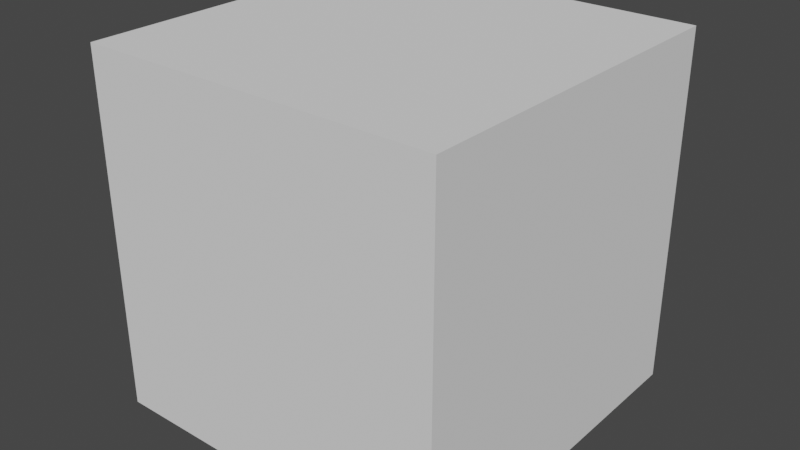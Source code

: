 # Source: recommenderAddon.blend  (saved by Blender 3.3.6; exported with 4.5.12 LTS)
import bpy
from mathutils import Matrix  # noqa: F401  (used for matrix-valued properties, if any)

bpy.ops.wm.read_factory_settings(use_empty=True)
scene = bpy.context.scene
scene.name = 'Scene'

# ---- collections
col_collection = bpy.data.collections.new('Collection'); scene.collection.children.link(col_collection)
col_aaaaaa = bpy.data.collections.new('AAAAAA'); scene.collection.children.link(col_aaaaaa)

# ---- world
world_world = bpy.data.worlds.new('World'); scene.world = world_world
world_world.use_nodes = True; world_world.node_tree.nodes.clear()
_N = world_world.node_tree.nodes; _L = world_world.node_tree.links
n0 = _N.new('ShaderNodeOutputWorld'); n0.name = 'World Output'; n0.location = (300, 300)
n1 = _N.new('ShaderNodeBackground'); n1.name = 'Background'; n1.location = (10, 300)
n1.inputs[0].default_value = (0.05088, 0.05088, 0.05088, 1.0)
_L.new(n1.outputs[0], n0.inputs[0])
n0.is_active_output = True
world_world.color = (0.05088, 0.05088, 0.05088)
world_world.use_sun_shadow = False
world_world.sun_shadow_jitter_overblur = 0.0

# ---- meshes
me_cube_001 = bpy.data.meshes.new('Cube.001')
me_cube_001.from_pydata([(-1.0, -1.0, -1.0), (-1.0, -1.0, 1.0), (-1.0, 1.0, -1.0), (-1.0, 1.0, 1.0), (1.0, -1.0, -1.0), (1.0, -1.0, 1.0), (1.0, 1.0, -1.0), (1.0, 1.0, 1.0)], [], [(0, 1, 3, 2), (2, 3, 7, 6), (6, 7, 5, 4), (4, 5, 1, 0), (2, 6, 4, 0), (7, 3, 1, 5)])
_uv = me_cube_001.uv_layers.new(name='UVMap')
_uv.uv.foreach_set('vector', [0.375, 0.0, 0.625, 0.0, 0.625, 0.25, 0.375, 0.25, 0.375, 0.25, 0.625, 0.25, 0.625, 0.5, 0.375, 0.5, 0.375, 0.5, 0.625, 0.5, 0.625, 0.75, 0.375, 0.75, 0.375, 0.75, 0.625, 0.75, 0.625, 1.0, 0.375, 1.0, 0.125, 0.5, 0.375, 0.5, 0.375, 0.75, 0.125, 0.75, 0.625, 0.5, 0.875, 0.5, 0.875, 0.75, 0.625, 0.75])
me_cube_001.update()

# ---- objects
ob_cube = bpy.data.objects.new('Cube', me_cube_001)

# ---- transforms, parenting, visibility, modifiers, constraints
ob_cube.location = (0.0, 0.0, 0.0)

# ---- collection membership
col_aaaaaa.objects.link(ob_cube)

# ---- scene / render settings (as saved in the file)
scene.frame_start = 1; scene.frame_end = 250; scene.frame_set(1)
scene.render.engine = 'CYCLES'
scene.cycles.sampling_pattern = 'TABULATED_SOBOL'
scene.cycles.use_light_tree = False
scene.view_settings.view_transform = 'Filmic'
bpy.context.view_layer.update()

# ---- added for rendering (the .blend has no active camera and no usable light): camera, sun
cam_auto = bpy.data.cameras.new('AutoCamera')
cam_auto.lens = 50.0
cam_auto.sensor_width = 36.0
cam_auto.clip_end = 1000.0
ob_auto_camera = bpy.data.objects.new('AutoCamera', cam_auto)
scene.collection.objects.link(ob_auto_camera)
ob_auto_camera.location = (3.20507, -3.84609, 2.56406)
ob_auto_camera.rotation_euler = (1.09748, -7.21219e-08, 0.694738)
scene.camera = ob_auto_camera
light_auto_sun = bpy.data.lights.new('AutoSun', 'SUN')
light_auto_sun.energy = 3.0
light_auto_sun.angle = 0.0523599
ob_auto_sun = bpy.data.objects.new('AutoSun', light_auto_sun)
scene.collection.objects.link(ob_auto_sun)
ob_auto_sun.rotation_euler = (0.872665, 0.174533, 0.523599)
bpy.context.view_layer.update()
